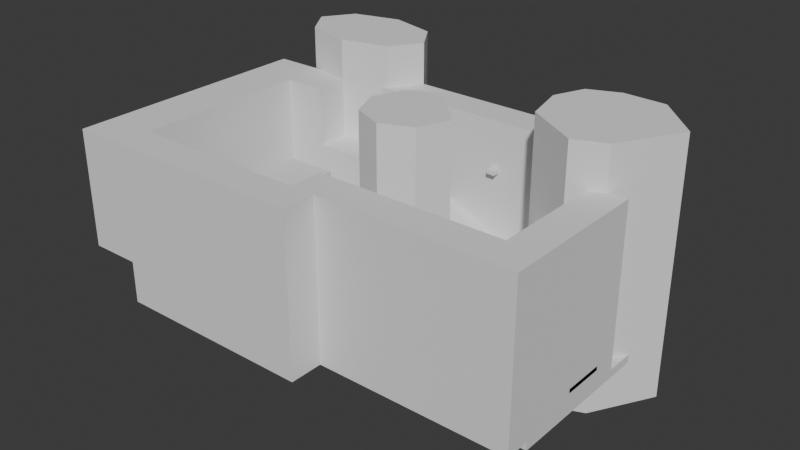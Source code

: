 # Source: up_high.blend  (saved by Blender 5.0.119; exported with 4.5.12 LTS)
import bpy
from mathutils import Matrix  # noqa: F401  (used for matrix-valued properties, if any)

bpy.ops.wm.read_factory_settings(use_empty=True)
scene = bpy.context.scene
scene.name = 'Scene'

# ---- collections
col_collection = bpy.data.collections.new('Collection'); scene.collection.children.link(col_collection)

# ---- world
world_world = bpy.data.worlds.new('World'); scene.world = world_world
world_world.use_nodes = True; world_world.node_tree.nodes.clear()
_N = world_world.node_tree.nodes; _L = world_world.node_tree.links
n0 = _N.new('ShaderNodeOutputWorld'); n0.name = 'World Output'; n0.location = (200, 100)
n1 = _N.new('ShaderNodeBackground'); n1.name = 'Background'; n1.location = (-200, 100)
n1.inputs[0].default_value = (0.05088, 0.05088, 0.05088, 1.0)
_L.new(n1.outputs[0], n0.inputs[0])
n0.is_active_output = True
world_world.color = (0.05088, 0.05088, 0.05088)
world_world.sun_shadow_jitter_overblur = 0.0

# ---- meshes
me_cube_001 = bpy.data.meshes.new('Cube.001')
me_cube_001.from_pydata([(-0.5, -0.5, -1.0), (-0.5, -0.5, 0.2), (-0.5, 0.5, -1.0), (-0.5, 0.5, 0.2), (0.1, -0.5, -1.0), (0.1, -0.5, 0.2), (0.1, 0.5, -1.0), (0.1, 0.5, 0.2)], [], [(0, 1, 3, 2), (2, 3, 7, 6), (6, 7, 5, 4), (4, 5, 1, 0), (2, 6, 4, 0), (7, 3, 1, 5)])
_uv = me_cube_001.uv_layers.new(name='UVMap')
_uv.uv.foreach_set('vector', [0.375, 0.0, 0.625, 0.0, 0.625, 0.25, 0.375, 0.25, 0.375, 0.25, 0.625, 0.25, 0.625, 0.5, 0.375, 0.5, 0.375, 0.5, 0.625, 0.5, 0.625, 0.75, 0.375, 0.75, 0.375, 0.75, 0.625, 0.75, 0.625, 1.0, 0.375, 1.0, 0.125, 0.5, 0.375, 0.5, 0.375, 0.75, 0.125, 0.75, 0.625, 0.5, 0.875, 0.5, 0.875, 0.75, 0.625, 0.75])
me_cube_001.update()
me_cube_002 = bpy.data.meshes.new('Cube.002')
me_cube_002.from_pydata([(-0.5, -0.5, -0.5), (-0.5, -0.5, 0.2), (-0.5, 0.0, -0.5), (-0.5, 0.0, 0.2), (1.7, -0.5, -0.5), (0.1, -0.5, 0.2), (1.7, 0.0, -0.5), (0.1, 0.0, 0.2)], [], [(0, 1, 3, 2), (2, 3, 7, 6), (6, 7, 5, 4), (4, 5, 1, 0), (2, 6, 4, 0), (7, 3, 1, 5)])
_uv = me_cube_002.uv_layers.new(name='UVMap')
_uv.uv.foreach_set('vector', [0.375, 0.0, 0.625, 0.0, 0.625, 0.25, 0.375, 0.25, 0.375, 0.25, 0.625, 0.25, 0.625, 0.5, 0.375, 0.5, 0.375, 0.5, 0.625, 0.5, 0.625, 0.75, 0.375, 0.75, 0.375, 0.75, 0.625, 0.75, 0.625, 1.0, 0.375, 1.0, 0.125, 0.5, 0.375, 0.5, 0.375, 0.75, 0.125, 0.75, 0.625, 0.5, 0.875, 0.5, 0.875, 0.75, 0.625, 0.75])
me_cube_002.update()
me_cube_003 = bpy.data.meshes.new('Cube.003')
me_cube_003.from_pydata([(-0.5, -0.5, 0.4), (-0.5, -0.5, 0.5), (-0.5, 0.5, 0.4), (-0.5, 0.5, 0.5), (1.7, -0.5, 0.4), (1.7, -0.5, 0.5), (1.7, 0.5, 0.4), (1.7, 0.5, 0.5)], [], [(0, 1, 3, 2), (2, 3, 7, 6), (6, 7, 5, 4), (4, 5, 1, 0), (2, 6, 4, 0), (7, 3, 1, 5)])
_uv = me_cube_003.uv_layers.new(name='UVMap')
_uv.uv.foreach_set('vector', [0.375, 0.0, 0.625, 0.0, 0.625, 0.25, 0.375, 0.25, 0.375, 0.25, 0.625, 0.25, 0.625, 0.5, 0.375, 0.5, 0.375, 0.5, 0.625, 0.5, 0.625, 0.75, 0.375, 0.75, 0.375, 0.75, 0.625, 0.75, 0.625, 1.0, 0.375, 1.0, 0.125, 0.5, 0.375, 0.5, 0.375, 0.75, 0.125, 0.75, 0.625, 0.5, 0.875, 0.5, 0.875, 0.75, 0.625, 0.75])
me_cube_003.update()
me_cube_005 = bpy.data.meshes.new('Cube.005')
me_cube_005.from_pydata([(-0.5, -2.2, 0.4), (-0.5, -2.2, 0.5), (-0.5, 0.0, 0.4), (-0.5, 0.0, 0.5), (0.4, -2.2, 0.4), (0.4, -2.2, 0.5), (0.4, 0.0, 0.4), (0.4, 0.0, 0.5)], [], [(0, 1, 3, 2), (2, 3, 7, 6), (6, 7, 5, 4), (4, 5, 1, 0), (2, 6, 4, 0), (7, 3, 1, 5)])
_uv = me_cube_005.uv_layers.new(name='UVMap')
_uv.uv.foreach_set('vector', [0.375, 0.0, 0.625, 0.0, 0.625, 0.25, 0.375, 0.25, 0.375, 0.25, 0.625, 0.25, 0.625, 0.5, 0.375, 0.5, 0.375, 0.5, 0.625, 0.5, 0.625, 0.75, 0.375, 0.75, 0.375, 0.75, 0.625, 0.75, 0.625, 1.0, 0.375, 1.0, 0.125, 0.5, 0.375, 0.5, 0.375, 0.75, 0.125, 0.75, 0.625, 0.5, 0.875, 0.5, 0.875, 0.75, 0.625, 0.75])
me_cube_005.update()
me_cube_006 = bpy.data.meshes.new('Cube.006')
me_cube_006.from_pydata([(-0.7, -0.785, -0.6266), (-0.7, -0.785, 2.4), (-1.064, -0.9358, -0.6266), (-1.215, -1.3, -0.6266), (-1.064, -0.9358, 2.4), (-1.215, -1.3, 2.4), (-1.064, -1.664, 2.4), (-0.7, -1.815, 2.4), (-1.064, -1.664, -0.6266), (-0.7, -1.815, -0.6266), (-0.3358, -1.664, -0.6266), (-0.185, -1.3, -0.6266), (-0.3358, -1.664, 2.4), (-0.185, -1.3, 2.4)], [], [(2, 4, 1, 0), (3, 5, 4, 2), (8, 6, 5, 3), (9, 7, 6, 8), (10, 12, 7, 9), (11, 13, 12, 10), (0, 1, 13, 11), (4, 5, 6, 7, 12, 13, 1), (2, 0, 11, 10, 9, 8, 3)])
_uv = me_cube_006.uv_layers.new(name='UVMap')
_uv.uv.foreach_set('vector', [0.125, 0.5, 0.125, 1.0, 0.0, 1.0, 0.0, 0.5, 0.25, 0.5, 0.25, 1.0, 0.125, 1.0, 0.125, 0.5, 0.375, 0.5, 0.375, 1.0, 0.25, 1.0, 0.25, 0.5, 0.5, 0.5, 0.5, 1.0, 0.375, 1.0, 0.375, 0.5, 0.625, 0.5, 0.625, 1.0, 0.5, 1.0, 0.5, 0.5, 0.75, 0.5, 0.75, 1.0, 0.625, 1.0, 0.625, 0.5, 0.0, 0.5, 0.0, 1.0, 0.75, 1.0, 0.75, 0.5, 0.125, 1.0, 0.25, 1.0, 0.375, 1.0, 0.5, 1.0, 0.625, 1.0, 0.75, 1.0, 0.0, 1.0, 0.125, 0.5, 0.0, 0.5, 0.75, 0.5, 0.625, 0.5, 0.5, 0.5, 0.375, 0.5, 0.25, 0.5])
me_cube_006.update()
me_cube_007 = bpy.data.meshes.new('Cube.007')
me_cube_007.from_pydata([(-0.5, 0.0, 0.0), (-0.5, 0.0, 0.5), (-0.5, 0.5, 0.0), (-0.5, 0.5, 0.5), (0.1, 0.0, 0.0), (0.1, 0.0, 0.5), (0.1, 0.5, 0.0), (0.1, 0.5, 0.5)], [], [(0, 1, 3, 2), (2, 3, 7, 6), (6, 7, 5, 4), (4, 5, 1, 0), (2, 6, 4, 0), (7, 3, 1, 5)])
_uv = me_cube_007.uv_layers.new(name='UVMap')
_uv.uv.foreach_set('vector', [0.375, 0.0, 0.625, 0.0, 0.625, 0.25, 0.375, 0.25, 0.375, 0.25, 0.625, 0.25, 0.625, 0.5, 0.375, 0.5, 0.375, 0.5, 0.625, 0.5, 0.625, 0.75, 0.375, 0.75, 0.375, 0.75, 0.625, 0.75, 0.625, 1.0, 0.375, 1.0, 0.125, 0.5, 0.375, 0.5, 0.375, 0.75, 0.125, 0.75, 0.625, 0.5, 0.875, 0.5, 0.875, 0.75, 0.625, 0.75])
me_cube_007.update()
me_cube_008 = bpy.data.meshes.new('Cube.008')
me_cube_008.from_pydata([(-0.5, 0.1, -1.0), (-0.5, 0.1, 0.9), (-0.5, 0.5, -1.0), (-0.5, 0.5, 0.9), (0.7, 0.1, -1.0), (0.7, 0.1, 0.9), (0.7, 0.5, -1.0), (0.7, 0.5, 0.9)], [], [(0, 1, 3, 2), (2, 3, 7, 6), (6, 7, 5, 4), (4, 5, 1, 0), (2, 6, 4, 0), (7, 3, 1, 5)])
_uv = me_cube_008.uv_layers.new(name='UVMap')
_uv.uv.foreach_set('vector', [0.375, 0.0, 0.625, 0.0, 0.625, 0.25, 0.375, 0.25, 0.375, 0.25, 0.625, 0.25, 0.625, 0.5, 0.375, 0.5, 0.375, 0.5, 0.625, 0.5, 0.625, 0.75, 0.375, 0.75, 0.375, 0.75, 0.625, 0.75, 0.625, 1.0, 0.375, 1.0, 0.125, 0.5, 0.375, 0.5, 0.375, 0.75, 0.125, 0.75, 0.625, 0.5, 0.875, 0.5, 0.875, 0.75, 0.625, 0.75])
me_cube_008.update()
me_cube_009 = bpy.data.meshes.new('Cube.009')
me_cube_009.from_pydata([(-0.5, -1.8, 0.4), (-0.5, -1.8, 0.5), (-0.5, 0.5, 0.4), (-0.5, 0.5, 0.5), (3.7, -1.8, 0.4), (3.7, -1.8, 0.5), (3.7, 0.5, 0.4), (3.7, 0.5, 0.5)], [], [(0, 1, 3, 2), (2, 3, 7, 6), (6, 7, 5, 4), (4, 5, 1, 0), (2, 6, 4, 0), (7, 3, 1, 5)])
_uv = me_cube_009.uv_layers.new(name='UVMap')
_uv.uv.foreach_set('vector', [0.375, 0.0, 0.625, 0.0, 0.625, 0.25, 0.375, 0.25, 0.375, 0.25, 0.625, 0.25, 0.625, 0.5, 0.375, 0.5, 0.375, 0.5, 0.625, 0.5, 0.625, 0.75, 0.375, 0.75, 0.375, 0.75, 0.625, 0.75, 0.625, 1.0, 0.375, 1.0, 0.125, 0.5, 0.375, 0.5, 0.375, 0.75, 0.125, 0.75, 0.625, 0.5, 0.875, 0.5, 0.875, 0.75, 0.625, 0.75])
me_cube_009.update()
me_cube_010 = bpy.data.meshes.new('Cube.010')
me_cube_010.from_pydata([(-0.5, -0.2, 0.4), (-0.5, -0.2, 0.5), (-0.5, 0.3, 0.4), (-0.5, 0.3, 0.5), (0.7, -0.2, 0.4), (0.7, -0.2, 0.5), (0.7, 0.3, 0.4), (0.7, 0.3, 0.5)], [], [(0, 1, 3, 2), (2, 3, 7, 6), (6, 7, 5, 4), (4, 5, 1, 0), (2, 6, 4, 0), (7, 3, 1, 5)])
_uv = me_cube_010.uv_layers.new(name='UVMap')
_uv.uv.foreach_set('vector', [0.375, 0.0, 0.625, 0.0, 0.625, 0.25, 0.375, 0.25, 0.375, 0.25, 0.625, 0.25, 0.625, 0.5, 0.375, 0.5, 0.375, 0.5, 0.625, 0.5, 0.625, 0.75, 0.375, 0.75, 0.375, 0.75, 0.625, 0.75, 0.625, 1.0, 0.375, 1.0, 0.125, 0.5, 0.375, 0.5, 0.375, 0.75, 0.125, 0.75, 0.625, 0.5, 0.875, 0.5, 0.875, 0.75, 0.625, 0.75])
me_cube_010.update()
me_cube_011 = bpy.data.meshes.new('Cube.011')
me_cube_011.from_pydata([(1.2, -2.1, 0.4), (1.2, -2.1, 0.5), (1.2, 0.0, 0.4), (1.2, 0.0, 0.5), (1.7, -2.1, 0.4), (1.7, -2.1, 0.5), (1.7, 0.0, 0.4), (1.7, 0.0, 0.5)], [], [(0, 1, 3, 2), (2, 3, 7, 6), (6, 7, 5, 4), (4, 5, 1, 0), (2, 6, 4, 0), (7, 3, 1, 5)])
_uv = me_cube_011.uv_layers.new(name='UVMap')
_uv.uv.foreach_set('vector', [0.375, 0.0, 0.625, 0.0, 0.625, 0.25, 0.375, 0.25, 0.375, 0.25, 0.625, 0.25, 0.625, 0.5, 0.375, 0.5, 0.375, 0.5, 0.625, 0.5, 0.625, 0.75, 0.375, 0.75, 0.375, 0.75, 0.625, 0.75, 0.625, 1.0, 0.375, 1.0, 0.125, 0.5, 0.375, 0.5, 0.375, 0.75, 0.125, 0.75, 0.625, 0.5, 0.875, 0.5, 0.875, 0.75, 0.625, 0.75])
me_cube_011.update()
me_cube_012 = bpy.data.meshes.new('Cube.012')
me_cube_012.from_pydata([(-0.5, -1.9, -0.5), (-0.5, -1.9, 0.9), (-0.5, 0.6, -0.5), (-0.5, 0.6, 0.9), (0.1, -1.9, -0.5), (0.1, -1.9, 0.9), (0.1, 0.6, -0.5), (0.1, 0.6, 0.9)], [], [(0, 1, 3, 2), (2, 3, 7, 6), (6, 7, 5, 4), (4, 5, 1, 0), (2, 6, 4, 0), (7, 3, 1, 5)])
_uv = me_cube_012.uv_layers.new(name='UVMap')
_uv.uv.foreach_set('vector', [0.375, 0.0, 0.625, 0.0, 0.625, 0.25, 0.375, 0.25, 0.375, 0.25, 0.625, 0.25, 0.625, 0.5, 0.375, 0.5, 0.375, 0.5, 0.625, 0.5, 0.625, 0.75, 0.375, 0.75, 0.375, 0.75, 0.625, 0.75, 0.625, 1.0, 0.375, 1.0, 0.125, 0.5, 0.375, 0.5, 0.375, 0.75, 0.125, 0.75, 0.625, 0.5, 0.875, 0.5, 0.875, 0.75, 0.625, 0.75])
me_cube_012.update()
me_cube_013 = bpy.data.meshes.new('Cube.013')
me_cube_013.from_pydata([(-0.7, -0.785, -0.6266), (-0.3358, -0.9358, -0.6266), (-0.7, -0.785, 2.4), (-1.064, -0.9358, -0.6266), (-1.215, -1.3, -0.6266), (-1.064, -0.9358, 2.4), (-1.215, -1.3, 2.4), (-1.064, -1.664, 2.4), (-0.7, -1.815, 2.4), (-1.064, -1.664, -0.6266), (-0.7, -1.815, -0.6266), (-0.3358, -1.664, -0.6266), (-0.185, -1.3, -0.6266), (-0.3358, -1.664, 2.4), (-0.185, -1.3, 2.4), (-0.3358, -0.9358, 2.4)], [], [(0, 1, 12, 11, 10, 9, 4, 3), (0, 2, 15, 1), (3, 5, 2, 0), (4, 6, 5, 3), (15, 2, 5, 6, 7, 8, 13, 14), (9, 7, 6, 4), (10, 8, 7, 9), (11, 13, 8, 10), (12, 14, 13, 11), (1, 15, 14, 12)])
_uv = me_cube_013.uv_layers.new(name='UVMap')
_uv.uv.foreach_set('vector', [0.75, 0.49, 0.9197, 0.4197, 0.99, 0.25, 0.9197, 0.08029, 0.75, 0.01, 0.5803, 0.08029, 0.51, 0.25, 0.5803, 0.4197, 1.0, 0.5, 1.0, 1.0, 0.875, 1.0, 0.875, 0.5, 0.125, 0.5, 0.125, 1.0, 0.0, 1.0, 0.0, 0.5, 0.25, 0.5, 0.25, 1.0, 0.125, 1.0, 0.125, 0.5, 0.4197, 0.4197, 0.25, 0.49, 0.08029, 0.4197, 0.01, 0.25, 0.08029, 0.08029, 0.25, 0.01, 0.4197, 0.08029, 0.49, 0.25, 0.375, 0.5, 0.375, 1.0, 0.25, 1.0, 0.25, 0.5, 0.5, 0.5, 0.5, 1.0, 0.375, 1.0, 0.375, 0.5, 0.625, 0.5, 0.625, 1.0, 0.5, 1.0, 0.5, 0.5, 0.75, 0.5, 0.75, 1.0, 0.625, 1.0, 0.625, 0.5, 0.875, 0.5, 0.875, 1.0, 0.75, 1.0, 0.75, 0.5])
me_cube_013.update()
me_cube_014 = bpy.data.meshes.new('Cube.014')
me_cube_014.from_pydata([(-0.7, -0.785, -0.6266), (-0.2, -0.8, -0.6266), (-0.7, -0.785, 2.4), (-1.064, -0.9358, -0.6266), (-1.215, -1.3, -0.6266), (-1.064, -0.9358, 2.4), (-1.215, -1.3, 2.4), (-1.1, -1.8, 2.4), (-0.4821, -2.175, 2.4), (-1.1, -1.8, -0.6266), (-0.4821, -2.175, -0.6266), (-0.1179, -2.025, -0.6266), (0.3, -1.3, -0.6266), (-0.1179, -2.025, 2.4), (0.3, -1.3, 2.4), (-0.2, -0.8, 2.4)], [], [(0, 1, 12, 11, 10, 9, 4, 3), (0, 2, 15, 1), (3, 5, 2, 0), (4, 6, 5, 3), (15, 2, 5, 6, 7, 8, 13, 14), (9, 7, 6, 4), (10, 8, 7, 9), (11, 13, 8, 10), (12, 14, 13, 11), (1, 15, 14, 12)])
_uv = me_cube_014.uv_layers.new(name='UVMap')
_uv.uv.foreach_set('vector', [0.75, 0.49, 0.9197, 0.4197, 0.99, 0.25, 0.9197, 0.08029, 0.75, 0.01, 0.5803, 0.08029, 0.51, 0.25, 0.5803, 0.4197, 1.0, 0.5, 1.0, 1.0, 0.875, 1.0, 0.875, 0.5, 0.125, 0.5, 0.125, 1.0, 0.0, 1.0, 0.0, 0.5, 0.25, 0.5, 0.25, 1.0, 0.125, 1.0, 0.125, 0.5, 0.4197, 0.4197, 0.25, 0.49, 0.08029, 0.4197, 0.01, 0.25, 0.08029, 0.08029, 0.25, 0.01, 0.4197, 0.08029, 0.49, 0.25, 0.375, 0.5, 0.375, 1.0, 0.25, 1.0, 0.25, 0.5, 0.5, 0.5, 0.5, 1.0, 0.375, 1.0, 0.375, 0.5, 0.625, 0.5, 0.625, 1.0, 0.5, 1.0, 0.5, 0.5, 0.75, 0.5, 0.75, 1.0, 0.625, 1.0, 0.625, 0.5, 0.875, 0.5, 0.875, 1.0, 0.75, 1.0, 0.75, 0.5])
me_cube_014.update()
me_cube_015 = bpy.data.meshes.new('Cube.015')
me_cube_015.from_pydata([(-0.9, -0.1, 0.0), (-0.9, -0.1, 0.1), (-0.9, 0.5, 0.0), (-0.9, 0.5, 0.1), (0.1, -0.1, 0.0), (0.1, -0.1, 0.1), (0.1, 0.5, 0.0), (0.1, 0.5, 0.1)], [], [(0, 1, 3, 2), (2, 3, 7, 6), (6, 7, 5, 4), (4, 5, 1, 0), (2, 6, 4, 0), (7, 3, 1, 5)])
_uv = me_cube_015.uv_layers.new(name='UVMap')
_uv.uv.foreach_set('vector', [0.375, 0.0, 0.625, 0.0, 0.625, 0.25, 0.375, 0.25, 0.375, 0.25, 0.625, 0.25, 0.625, 0.5, 0.375, 0.5, 0.375, 0.5, 0.625, 0.5, 0.625, 0.75, 0.375, 0.75, 0.375, 0.75, 0.625, 0.75, 0.625, 1.0, 0.375, 1.0, 0.125, 0.5, 0.375, 0.5, 0.375, 0.75, 0.125, 0.75, 0.625, 0.5, 0.875, 0.5, 0.875, 0.75, 0.625, 0.75])
me_cube_015.update()
me_cube_016 = bpy.data.meshes.new('Cube.016')
me_cube_016.from_pydata([(-0.9, -0.1, -0.2), (-0.9, -0.1, 0.3), (-0.9, 0.5, -0.2), (-0.9, 0.5, 0.3), (-0.3, -0.1, -0.2), (-0.3, -0.1, 0.3), (-0.3, 0.5, -0.2), (-0.3, 0.5, 0.3)], [], [(0, 1, 3, 2), (2, 3, 7, 6), (6, 7, 5, 4), (4, 5, 1, 0), (2, 6, 4, 0), (7, 3, 1, 5)])
_uv = me_cube_016.uv_layers.new(name='UVMap')
_uv.uv.foreach_set('vector', [0.375, 0.0, 0.625, 0.0, 0.625, 0.25, 0.375, 0.25, 0.375, 0.25, 0.625, 0.25, 0.625, 0.5, 0.375, 0.5, 0.375, 0.5, 0.625, 0.5, 0.625, 0.75, 0.375, 0.75, 0.375, 0.75, 0.625, 0.75, 0.625, 1.0, 0.375, 1.0, 0.125, 0.5, 0.375, 0.5, 0.375, 0.75, 0.125, 0.75, 0.625, 0.5, 0.875, 0.5, 0.875, 0.75, 0.625, 0.75])
me_cube_016.update()
me_cube_019 = bpy.data.meshes.new('Cube.019')
me_cube_019.from_pydata([(-0.1, -0.2, 0.45), (-0.1, -0.2, 0.5), (-0.1, 0.3, 0.45), (-0.1, 0.3, 0.5), (5.96e-08, -0.2, 0.45), (5.96e-08, -0.2, 0.5), (5.96e-08, 0.3, 0.45), (5.96e-08, 0.3, 0.5)], [], [(0, 1, 3, 2), (2, 3, 7, 6), (6, 7, 5, 4), (4, 5, 1, 0), (2, 6, 4, 0), (7, 3, 1, 5)])
_uv = me_cube_019.uv_layers.new(name='UVMap')
_uv.uv.foreach_set('vector', [0.375, 0.0, 0.625, 0.0, 0.625, 0.25, 0.375, 0.25, 0.375, 0.25, 0.625, 0.25, 0.625, 0.5, 0.375, 0.5, 0.375, 0.5, 0.625, 0.5, 0.625, 0.75, 0.375, 0.75, 0.375, 0.75, 0.625, 0.75, 0.625, 1.0, 0.375, 1.0, 0.125, 0.5, 0.375, 0.5, 0.375, 0.75, 0.125, 0.75, 0.625, 0.5, 0.875, 0.5, 0.875, 0.75, 0.625, 0.75])
me_cube_019.update()
me_cube_020 = bpy.data.meshes.new('Cube.020')
me_cube_020.from_pydata([(-0.5, -0.2, 0.45), (-0.5, -0.2, 0.5), (-0.5, 0.3, 0.45), (-0.5, 0.3, 0.5), (5.96e-08, -0.2, 0.45), (5.96e-08, -0.2, 0.5), (5.96e-08, 0.3, 0.45), (5.96e-08, 0.3, 0.5)], [], [(0, 1, 3, 2), (2, 3, 7, 6), (6, 7, 5, 4), (4, 5, 1, 0), (2, 6, 4, 0), (7, 3, 1, 5)])
_uv = me_cube_020.uv_layers.new(name='UVMap')
_uv.uv.foreach_set('vector', [0.375, 0.0, 0.625, 0.0, 0.625, 0.25, 0.375, 0.25, 0.375, 0.25, 0.625, 0.25, 0.625, 0.5, 0.375, 0.5, 0.375, 0.5, 0.625, 0.5, 0.625, 0.75, 0.375, 0.75, 0.375, 0.75, 0.625, 0.75, 0.625, 1.0, 0.375, 1.0, 0.125, 0.5, 0.375, 0.5, 0.375, 0.75, 0.125, 0.75, 0.625, 0.5, 0.875, 0.5, 0.875, 0.75, 0.625, 0.75])
me_cube_020.update()
me_cube_021 = bpy.data.meshes.new('Cube.021')
me_cube_021.from_pydata([(-0.5, -0.2, 0.45), (-0.5, -0.2, 0.5), (-0.5, 0.3, 0.45), (-0.5, 0.3, 0.5), (5.96e-08, -0.2, 0.45), (5.96e-08, -0.2, 0.5), (5.96e-08, 0.3, 0.45), (5.96e-08, 0.3, 0.5)], [], [(0, 1, 3, 2), (2, 3, 7, 6), (6, 7, 5, 4), (4, 5, 1, 0), (2, 6, 4, 0), (7, 3, 1, 5)])
_uv = me_cube_021.uv_layers.new(name='UVMap')
_uv.uv.foreach_set('vector', [0.375, 0.0, 0.625, 0.0, 0.625, 0.25, 0.375, 0.25, 0.375, 0.25, 0.625, 0.25, 0.625, 0.5, 0.375, 0.5, 0.375, 0.5, 0.625, 0.5, 0.625, 0.75, 0.375, 0.75, 0.375, 0.75, 0.625, 0.75, 0.625, 1.0, 0.375, 1.0, 0.125, 0.5, 0.375, 0.5, 0.375, 0.75, 0.125, 0.75, 0.625, 0.5, 0.875, 0.5, 0.875, 0.75, 0.625, 0.75])
me_cube_021.update()
me_cube_023 = bpy.data.meshes.new('Cube.023')
me_cube_023.from_pydata([(-0.5, 0.2, 0.45), (-0.5, 0.2, 0.5), (-0.5, 0.4, 0.45), (-0.5, 0.4, 0.5), (-0.1, 0.2, 0.45), (-0.1, 0.2, 0.5), (-0.1, 0.4, 0.45), (-0.1, 0.4, 0.5)], [], [(0, 1, 3, 2), (2, 3, 7, 6), (6, 7, 5, 4), (4, 5, 1, 0), (2, 6, 4, 0), (7, 3, 1, 5)])
_uv = me_cube_023.uv_layers.new(name='UVMap')
_uv.uv.foreach_set('vector', [0.375, 0.0, 0.625, 0.0, 0.625, 0.25, 0.375, 0.25, 0.375, 0.25, 0.625, 0.25, 0.625, 0.5, 0.375, 0.5, 0.375, 0.5, 0.625, 0.5, 0.625, 0.75, 0.375, 0.75, 0.375, 0.75, 0.625, 0.75, 0.625, 1.0, 0.375, 1.0, 0.125, 0.5, 0.375, 0.5, 0.375, 0.75, 0.125, 0.75, 0.625, 0.5, 0.875, 0.5, 0.875, 0.75, 0.625, 0.75])
me_cube_023.update()
me_cube_024 = bpy.data.meshes.new('Cube.024')
me_cube_024.from_pydata([(-0.5, 0.1, -1.0), (-0.5, 0.1, 0.9), (-0.5, 0.5, -1.0), (-0.5, 0.5, 0.9), (0.9, 0.1, -1.0), (0.9, 0.1, 0.9), (0.9, 0.5, -1.0), (0.9, 0.5, 0.9)], [], [(0, 1, 3, 2), (2, 3, 7, 6), (6, 7, 5, 4), (4, 5, 1, 0), (2, 6, 4, 0), (7, 3, 1, 5)])
_uv = me_cube_024.uv_layers.new(name='UVMap')
_uv.uv.foreach_set('vector', [0.375, 0.0, 0.625, 0.0, 0.625, 0.25, 0.375, 0.25, 0.375, 0.25, 0.625, 0.25, 0.625, 0.5, 0.375, 0.5, 0.375, 0.5, 0.625, 0.5, 0.625, 0.75, 0.375, 0.75, 0.375, 0.75, 0.625, 0.75, 0.625, 1.0, 0.375, 1.0, 0.125, 0.5, 0.375, 0.5, 0.375, 0.75, 0.125, 0.75, 0.625, 0.5, 0.875, 0.5, 0.875, 0.75, 0.625, 0.75])
me_cube_024.update()
me_cube_025 = bpy.data.meshes.new('Cube.025')
me_cube_025.from_pydata([(-0.4, -0.9, -1.0), (-0.4, -0.9, 0.9), (-0.4, 0.5, -1.0), (-0.4, 0.5, 0.9), (5.96e-08, -0.9, -1.0), (5.96e-08, -0.9, 0.9), (5.96e-08, 0.5, -1.0), (5.96e-08, 0.5, 0.9)], [], [(0, 1, 3, 2), (2, 3, 7, 6), (6, 7, 5, 4), (4, 5, 1, 0), (2, 6, 4, 0), (7, 3, 1, 5)])
_uv = me_cube_025.uv_layers.new(name='UVMap')
_uv.uv.foreach_set('vector', [0.375, 0.0, 0.625, 0.0, 0.625, 0.25, 0.375, 0.25, 0.375, 0.25, 0.625, 0.25, 0.625, 0.5, 0.375, 0.5, 0.375, 0.5, 0.625, 0.5, 0.625, 0.75, 0.375, 0.75, 0.375, 0.75, 0.625, 0.75, 0.625, 1.0, 0.375, 1.0, 0.125, 0.5, 0.375, 0.5, 0.375, 0.75, 0.125, 0.75, 0.625, 0.5, 0.875, 0.5, 0.875, 0.75, 0.625, 0.75])
me_cube_025.update()
me_cube_026 = bpy.data.meshes.new('Cube.026')
me_cube_026.from_pydata([(0.5, -0.2, 0.4), (0.5, -0.2, 0.5), (0.5, 0.0, 0.4), (0.5, 0.0, 0.5), (0.7, -0.2, 0.4), (0.7, -0.2, 0.5), (0.7, 0.0, 0.4), (0.7, 0.0, 0.5)], [], [(0, 1, 3, 2), (2, 3, 7, 6), (6, 7, 5, 4), (4, 5, 1, 0), (2, 6, 4, 0), (7, 3, 1, 5)])
_uv = me_cube_026.uv_layers.new(name='UVMap')
_uv.uv.foreach_set('vector', [0.375, 0.0, 0.625, 0.0, 0.625, 0.25, 0.375, 0.25, 0.375, 0.25, 0.625, 0.25, 0.625, 0.5, 0.375, 0.5, 0.375, 0.5, 0.625, 0.5, 0.625, 0.75, 0.375, 0.75, 0.375, 0.75, 0.625, 0.75, 0.625, 1.0, 0.375, 1.0, 0.125, 0.5, 0.375, 0.5, 0.375, 0.75, 0.125, 0.75, 0.625, 0.5, 0.875, 0.5, 0.875, 0.75, 0.625, 0.75])
me_cube_026.update()
me_cube_027 = bpy.data.meshes.new('Cube.027')
me_cube_027.from_pydata([(-0.5, -0.2, 0.45), (-0.5, -0.2, 0.5), (-0.5, 0.3, 0.45), (-0.5, 0.3, 0.5), (5.96e-08, -0.2, 0.45), (5.96e-08, -0.2, 0.5), (5.96e-08, 0.3, 0.45), (5.96e-08, 0.3, 0.5)], [], [(0, 1, 3, 2), (2, 3, 7, 6), (6, 7, 5, 4), (4, 5, 1, 0), (2, 6, 4, 0), (7, 3, 1, 5)])
_uv = me_cube_027.uv_layers.new(name='UVMap')
_uv.uv.foreach_set('vector', [0.375, 0.0, 0.625, 0.0, 0.625, 0.25, 0.375, 0.25, 0.375, 0.25, 0.625, 0.25, 0.625, 0.5, 0.375, 0.5, 0.375, 0.5, 0.625, 0.5, 0.625, 0.75, 0.375, 0.75, 0.375, 0.75, 0.625, 0.75, 0.625, 1.0, 0.375, 1.0, 0.125, 0.5, 0.375, 0.5, 0.375, 0.75, 0.125, 0.75, 0.625, 0.5, 0.875, 0.5, 0.875, 0.75, 0.625, 0.75])
me_cube_027.update()
me_cube_028 = bpy.data.meshes.new('Cube.028')
me_cube_028.from_pydata([(-0.5, -0.2, 0.45), (-0.5, -0.2, 0.5), (-0.5, 0.3, 0.45), (-0.5, 0.3, 0.5), (5.96e-08, -0.2, 0.45), (5.96e-08, -0.2, 0.5), (5.96e-08, 0.3, 0.45), (5.96e-08, 0.3, 0.5)], [], [(0, 1, 3, 2), (2, 3, 7, 6), (6, 7, 5, 4), (4, 5, 1, 0), (2, 6, 4, 0), (7, 3, 1, 5)])
_uv = me_cube_028.uv_layers.new(name='UVMap')
_uv.uv.foreach_set('vector', [0.375, 0.0, 0.625, 0.0, 0.625, 0.25, 0.375, 0.25, 0.375, 0.25, 0.625, 0.25, 0.625, 0.5, 0.375, 0.5, 0.375, 0.5, 0.625, 0.5, 0.625, 0.75, 0.375, 0.75, 0.375, 0.75, 0.625, 0.75, 0.625, 1.0, 0.375, 1.0, 0.125, 0.5, 0.375, 0.5, 0.375, 0.75, 0.125, 0.75, 0.625, 0.5, 0.875, 0.5, 0.875, 0.75, 0.625, 0.75])
me_cube_028.update()
me_cube_030 = bpy.data.meshes.new('Cube.030')
me_cube_030.from_pydata([(-0.9, -0.1, -0.1), (-0.9, -0.1, 0.0), (-0.9, 0.2, -0.1), (-0.9, 0.2, 0.0), (-0.6, -0.1, -0.1), (-0.6, -0.1, 0.0), (-0.6, 0.2, -0.1), (-0.6, 0.2, 0.0)], [], [(0, 1, 3, 2), (2, 3, 7, 6), (6, 7, 5, 4), (4, 5, 1, 0), (2, 6, 4, 0), (7, 3, 1, 5)])
_uv = me_cube_030.uv_layers.new(name='UVMap')
_uv.uv.foreach_set('vector', [0.375, 0.0, 0.625, 0.0, 0.625, 0.25, 0.375, 0.25, 0.375, 0.25, 0.625, 0.25, 0.625, 0.5, 0.375, 0.5, 0.375, 0.5, 0.625, 0.5, 0.625, 0.75, 0.375, 0.75, 0.375, 0.75, 0.625, 0.75, 0.625, 1.0, 0.375, 1.0, 0.125, 0.5, 0.375, 0.5, 0.375, 0.75, 0.125, 0.75, 0.625, 0.5, 0.875, 0.5, 0.875, 0.75, 0.625, 0.75])
me_cube_030.update()
me_cube_031 = bpy.data.meshes.new('Cube.031')
me_cube_031.from_pydata([(-0.9, -0.1, -0.1), (-0.9, -0.1, 0.0), (-0.9, -1.49e-08, -0.1), (-0.9, -1.49e-08, 0.0), (-0.8, -0.1, -0.1), (-0.8, -0.1, 0.0), (-0.8, -1.49e-08, -0.1), (-0.8, -1.49e-08, 0.0)], [], [(0, 1, 3, 2), (2, 3, 7, 6), (6, 7, 5, 4), (4, 5, 1, 0), (2, 6, 4, 0), (7, 3, 1, 5)])
_uv = me_cube_031.uv_layers.new(name='UVMap')
_uv.uv.foreach_set('vector', [0.375, 0.0, 0.625, 0.0, 0.625, 0.25, 0.375, 0.25, 0.375, 0.25, 0.625, 0.25, 0.625, 0.5, 0.375, 0.5, 0.375, 0.5, 0.625, 0.5, 0.625, 0.75, 0.375, 0.75, 0.375, 0.75, 0.625, 0.75, 0.625, 1.0, 0.375, 1.0, 0.125, 0.5, 0.375, 0.5, 0.375, 0.75, 0.125, 0.75, 0.625, 0.5, 0.875, 0.5, 0.875, 0.75, 0.625, 0.75])
me_cube_031.update()
me_cube_032 = bpy.data.meshes.new('Cube.032')
me_cube_032.from_pydata([(-1.0, 0.1, -1.0), (-1.0, 0.1, 0.9), (-1.0, 0.5, -1.0), (-1.0, 0.5, 0.9), (1.4, 0.1, -1.0), (1.4, 0.1, 0.9), (1.4, 0.5, -1.0), (1.4, 0.5, 0.9)], [], [(0, 1, 3, 2), (2, 3, 7, 6), (6, 7, 5, 4), (4, 5, 1, 0), (2, 6, 4, 0), (7, 3, 1, 5)])
_uv = me_cube_032.uv_layers.new(name='UVMap')
_uv.uv.foreach_set('vector', [0.375, 0.0, 0.625, 0.0, 0.625, 0.25, 0.375, 0.25, 0.375, 0.25, 0.625, 0.25, 0.625, 0.5, 0.375, 0.5, 0.375, 0.5, 0.625, 0.5, 0.625, 0.75, 0.375, 0.75, 0.375, 0.75, 0.625, 0.75, 0.625, 1.0, 0.375, 1.0, 0.125, 0.5, 0.375, 0.5, 0.375, 0.75, 0.125, 0.75, 0.625, 0.5, 0.875, 0.5, 0.875, 0.75, 0.625, 0.75])
me_cube_032.update()
me_cube_033 = bpy.data.meshes.new('Cube.033')
me_cube_033.from_pydata([(-0.5, -0.2, 0.45), (-0.5, -0.2, 0.5), (-0.5, 0.0, 0.45), (-0.5, 0.0, 0.5), (-0.3, -0.2, 0.45), (-0.3, -0.2, 0.5), (-0.3, 0.0, 0.45), (-0.3, 0.0, 0.5)], [], [(0, 1, 3, 2), (2, 3, 7, 6), (6, 7, 5, 4), (4, 5, 1, 0), (2, 6, 4, 0), (7, 3, 1, 5)])
_uv = me_cube_033.uv_layers.new(name='UVMap')
_uv.uv.foreach_set('vector', [0.375, 0.0, 0.625, 0.0, 0.625, 0.25, 0.375, 0.25, 0.375, 0.25, 0.625, 0.25, 0.625, 0.5, 0.375, 0.5, 0.375, 0.5, 0.625, 0.5, 0.625, 0.75, 0.375, 0.75, 0.375, 0.75, 0.625, 0.75, 0.625, 1.0, 0.375, 1.0, 0.125, 0.5, 0.375, 0.5, 0.375, 0.75, 0.125, 0.75, 0.625, 0.5, 0.875, 0.5, 0.875, 0.75, 0.625, 0.75])
me_cube_033.update()
me_cube_034 = bpy.data.meshes.new('Cube.034')
me_cube_034.from_pydata([(-0.5, 0.1, -0.5), (-0.5, 0.1, 0.9), (-0.5, 0.6, -0.5), (-0.5, 0.6, 0.9), (0.6, 0.1, -0.5), (0.6, 0.1, 0.9), (0.6, 0.6, -0.5), (0.6, 0.6, 0.9)], [], [(0, 1, 3, 2), (2, 3, 7, 6), (6, 7, 5, 4), (4, 5, 1, 0), (2, 6, 4, 0), (7, 3, 1, 5)])
_uv = me_cube_034.uv_layers.new(name='UVMap')
_uv.uv.foreach_set('vector', [0.375, 0.0, 0.625, 0.0, 0.625, 0.25, 0.375, 0.25, 0.375, 0.25, 0.625, 0.25, 0.625, 0.5, 0.375, 0.5, 0.375, 0.5, 0.625, 0.5, 0.625, 0.75, 0.375, 0.75, 0.375, 0.75, 0.625, 0.75, 0.625, 1.0, 0.375, 1.0, 0.125, 0.5, 0.375, 0.5, 0.375, 0.75, 0.125, 0.75, 0.625, 0.5, 0.875, 0.5, 0.875, 0.75, 0.625, 0.75])
me_cube_034.update()
me_cube_035 = bpy.data.meshes.new('Cube.035')
me_cube_035.from_pydata([(-1.0, 0.1, -1.0), (-1.0, 0.1, 0.9), (-1.0, 0.5, -1.0), (-1.0, 0.5, 0.9), (1.9, 0.1, -1.0), (1.9, 0.1, 0.9), (1.9, 0.5, -1.0), (1.9, 0.5, 0.9)], [], [(0, 1, 3, 2), (2, 3, 7, 6), (6, 7, 5, 4), (4, 5, 1, 0), (2, 6, 4, 0), (7, 3, 1, 5)])
_uv = me_cube_035.uv_layers.new(name='UVMap')
_uv.uv.foreach_set('vector', [0.375, 0.0, 0.625, 0.0, 0.625, 0.25, 0.375, 0.25, 0.375, 0.25, 0.625, 0.25, 0.625, 0.5, 0.375, 0.5, 0.375, 0.5, 0.625, 0.5, 0.625, 0.75, 0.375, 0.75, 0.375, 0.75, 0.625, 0.75, 0.625, 1.0, 0.375, 1.0, 0.125, 0.5, 0.375, 0.5, 0.375, 0.75, 0.125, 0.75, 0.625, 0.5, 0.875, 0.5, 0.875, 0.75, 0.625, 0.75])
me_cube_035.update()
me_cube_036 = bpy.data.meshes.new('Cube.036')
me_cube_036.from_pydata([(-0.5, 0.0, 0.0), (-0.5, 0.0, 0.4), (-0.5, 1.0, 0.0), (-0.5, 1.0, 0.4), (0.1, 0.0, 0.0), (0.1, 0.0, 0.4), (0.1, 1.0, 0.0), (0.1, 1.0, 0.4)], [], [(0, 1, 3, 2), (2, 3, 7, 6), (6, 7, 5, 4), (4, 5, 1, 0), (2, 6, 4, 0), (7, 3, 1, 5)])
_uv = me_cube_036.uv_layers.new(name='UVMap')
_uv.uv.foreach_set('vector', [0.375, 0.0, 0.625, 0.0, 0.625, 0.25, 0.375, 0.25, 0.375, 0.25, 0.625, 0.25, 0.625, 0.5, 0.375, 0.5, 0.375, 0.5, 0.625, 0.5, 0.625, 0.75, 0.375, 0.75, 0.375, 0.75, 0.625, 0.75, 0.625, 1.0, 0.375, 1.0, 0.125, 0.5, 0.375, 0.5, 0.375, 0.75, 0.125, 0.75, 0.625, 0.5, 0.875, 0.5, 0.875, 0.75, 0.625, 0.75])
me_cube_036.update()
me_cube_039 = bpy.data.meshes.new('Cube.039')
me_cube_039.from_pydata([(-0.1, 0.0, 0.0), (-0.1, 0.0, 0.3), (-0.1, 0.2, 0.0), (-0.1, 0.2, 0.3), (0.1, 0.0, 0.0), (0.1, 0.0, 0.3), (0.1, 0.2, 0.0), (0.1, 0.2, 0.3)], [], [(0, 1, 3, 2), (2, 3, 7, 6), (6, 7, 5, 4), (4, 5, 1, 0), (2, 6, 4, 0), (7, 3, 1, 5)])
_uv = me_cube_039.uv_layers.new(name='UVMap')
_uv.uv.foreach_set('vector', [0.375, 0.0, 0.625, 0.0, 0.625, 0.25, 0.375, 0.25, 0.375, 0.25, 0.625, 0.25, 0.625, 0.5, 0.375, 0.5, 0.375, 0.5, 0.625, 0.5, 0.625, 0.75, 0.375, 0.75, 0.375, 0.75, 0.625, 0.75, 0.625, 1.0, 0.375, 1.0, 0.125, 0.5, 0.375, 0.5, 0.375, 0.75, 0.125, 0.75, 0.625, 0.5, 0.875, 0.5, 0.875, 0.75, 0.625, 0.75])
me_cube_039.update()
me_cube_040 = bpy.data.meshes.new('Cube.040')
me_cube_040.from_pydata([(-0.5, -0.2, 0.45), (-0.5, -0.2, 0.5), (-0.5, -0.1, 0.45), (-0.5, -0.1, 0.5), (-0.3, -0.2, 0.45), (-0.3, -0.2, 0.5), (-0.3, -0.1, 0.45), (-0.3, -0.1, 0.5)], [], [(0, 1, 3, 2), (2, 3, 7, 6), (6, 7, 5, 4), (4, 5, 1, 0), (2, 6, 4, 0), (7, 3, 1, 5)])
_uv = me_cube_040.uv_layers.new(name='UVMap')
_uv.uv.foreach_set('vector', [0.375, 0.0, 0.625, 0.0, 0.625, 0.25, 0.375, 0.25, 0.375, 0.25, 0.625, 0.25, 0.625, 0.5, 0.375, 0.5, 0.375, 0.5, 0.625, 0.5, 0.625, 0.75, 0.375, 0.75, 0.375, 0.75, 0.625, 0.75, 0.625, 1.0, 0.375, 1.0, 0.125, 0.5, 0.375, 0.5, 0.375, 0.75, 0.125, 0.75, 0.625, 0.5, 0.875, 0.5, 0.875, 0.75, 0.625, 0.75])
me_cube_040.update()
me_cube_041 = bpy.data.meshes.new('Cube.041')
me_cube_041.from_pydata([(-0.5, -0.2, 0.45), (-0.5, -0.2, 0.5), (-0.5, -0.1, 0.45), (-0.5, -0.1, 0.5), (-0.4, -0.2, 0.45), (-0.4, -0.2, 0.5), (-0.4, -0.1, 0.45), (-0.4, -0.1, 0.5)], [], [(0, 1, 3, 2), (2, 3, 7, 6), (6, 7, 5, 4), (4, 5, 1, 0), (2, 6, 4, 0), (7, 3, 1, 5)])
_uv = me_cube_041.uv_layers.new(name='UVMap')
_uv.uv.foreach_set('vector', [0.375, 0.0, 0.625, 0.0, 0.625, 0.25, 0.375, 0.25, 0.375, 0.25, 0.625, 0.25, 0.625, 0.5, 0.375, 0.5, 0.375, 0.5, 0.625, 0.5, 0.625, 0.75, 0.375, 0.75, 0.375, 0.75, 0.625, 0.75, 0.625, 1.0, 0.375, 1.0, 0.125, 0.5, 0.375, 0.5, 0.375, 0.75, 0.125, 0.75, 0.625, 0.5, 0.875, 0.5, 0.875, 0.75, 0.625, 0.75])
me_cube_041.update()
me_cube_042 = bpy.data.meshes.new('Cube.042')
me_cube_042.from_pydata([(-0.5, -0.2, 0.45), (-0.5, -0.2, 0.5), (-0.5, -0.1, 0.45), (-0.5, -0.1, 0.5), (-0.4, -0.2, 0.45), (-0.4, -0.2, 0.5), (-0.4, -0.1, 0.45), (-0.4, -0.1, 0.5)], [], [(0, 1, 3, 2), (2, 3, 7, 6), (6, 7, 5, 4), (4, 5, 1, 0), (2, 6, 4, 0), (7, 3, 1, 5)])
_uv = me_cube_042.uv_layers.new(name='UVMap')
_uv.uv.foreach_set('vector', [0.375, 0.0, 0.625, 0.0, 0.625, 0.25, 0.375, 0.25, 0.375, 0.25, 0.625, 0.25, 0.625, 0.5, 0.375, 0.5, 0.375, 0.5, 0.625, 0.5, 0.625, 0.75, 0.375, 0.75, 0.375, 0.75, 0.625, 0.75, 0.625, 1.0, 0.375, 1.0, 0.125, 0.5, 0.375, 0.5, 0.375, 0.75, 0.125, 0.75, 0.625, 0.5, 0.875, 0.5, 0.875, 0.75, 0.625, 0.75])
me_cube_042.update()

# ---- objects
ob_cube = bpy.data.objects.new('Cube', me_cube_001)
ob_cube_001 = bpy.data.objects.new('Cube.001', me_cube_002)
ob_cube_002 = bpy.data.objects.new('Cube.002', me_cube_003)
ob_cube_004 = bpy.data.objects.new('Cube.004', me_cube_005)
ob_cube_003 = bpy.data.objects.new('Cube.003', me_cube_006)
ob_cube_005 = bpy.data.objects.new('Cube.005', me_cube_007)
ob_cube_006 = bpy.data.objects.new('Cube.006', me_cube_008)
ob_cube_007 = bpy.data.objects.new('Cube.007', me_cube_009)
ob_cube_008 = bpy.data.objects.new('Cube.008', me_cube_010)
ob_cube_009 = bpy.data.objects.new('Cube.009', me_cube_011)
ob_cube_010 = bpy.data.objects.new('Cube.010', me_cube_012)
ob_cube_011 = bpy.data.objects.new('Cube.011', me_cube_013)
ob_cube_012 = bpy.data.objects.new('Cube.012', me_cube_014)
ob_cube_013 = bpy.data.objects.new('Cube.013', me_cube_015)
ob_cube_014 = bpy.data.objects.new('Cube.014', me_cube_016)
ob_cube_017 = bpy.data.objects.new('Cube.017', me_cube_019)
ob_cube_016 = bpy.data.objects.new('Cube.016', me_cube_020)
ob_cube_015 = bpy.data.objects.new('Cube.015', me_cube_021)
ob_cube_019 = bpy.data.objects.new('Cube.019', me_cube_023)
ob_cube_020 = bpy.data.objects.new('Cube.020', me_cube_024)
ob_cube_021 = bpy.data.objects.new('Cube.021', me_cube_025)
ob_cube_022 = bpy.data.objects.new('Cube.022', me_cube_026)
ob_cube_023 = bpy.data.objects.new('Cube.023', me_cube_027)
ob_cube_024 = bpy.data.objects.new('Cube.024', me_cube_028)
ob_cube_026 = bpy.data.objects.new('Cube.026', me_cube_030)
ob_cube_027 = bpy.data.objects.new('Cube.027', me_cube_031)
ob_cube_018 = bpy.data.objects.new('Cube.018', me_cube_032)
ob_cube_028 = bpy.data.objects.new('Cube.028', me_cube_033)
ob_cube_025 = bpy.data.objects.new('Cube.025', me_cube_034)
ob_cube_029 = bpy.data.objects.new('Cube.029', me_cube_035)
ob_cube_030 = bpy.data.objects.new('Cube.030', me_cube_036)
ob_cube_033 = bpy.data.objects.new('Cube.033', me_cube_039)
ob_cube_031 = bpy.data.objects.new('Cube.031', me_cube_040)
ob_cube_032 = bpy.data.objects.new('Cube.032', me_cube_041)
ob_cube_034 = bpy.data.objects.new('Cube.034', me_cube_042)

# ---- transforms, parenting, visibility, modifiers, constraints
ob_cube.location = (0.0, 0.0, 5.0)
ob_cube.scale = (10.0, 10.0, 10.0)
ob_cube_001.location = (0.0, 15.0, 5.0)
ob_cube_001.scale = (10.0, 10.0, 10.0)
ob_cube_002.location = (0.0, 10.0, -5.0)
ob_cube_002.scale = (10.0, 10.0, 10.0)
ob_cube_004.location = (22.0, 15.0, -5.0)
ob_cube_004.scale = (10.0, 10.0, 10.0)
ob_cube_003.location = (22.0, 15.0, -5.0)
ob_cube_003.scale = (10.0, 10.0, 10.0)
ob_cube_005.location = (16.0, -7.0, -5.0)
ob_cube_005.scale = (10.0, 10.0, 10.0)
ob_cube_006.location = (16.0, -12.0, 5.0)
ob_cube_006.scale = (10.0, 10.0, 10.0)
ob_cube_007.location = (0.0, 10.0, -10.0)
ob_cube_007.scale = (10.0, 10.0, 10.0)
ob_cube_008.location = (16.0, -5.0, 1.0)
ob_cube_008.scale = (10.0, 10.0, 10.0)
ob_cube_009.location = (-22.0, 10.0, -5.0)
ob_cube_009.scale = (10.0, 10.0, 10.0)
ob_cube_010.location = (-11.0, 4.0, 5.0)
ob_cube_010.scale = (10.0, 10.0, 10.0)
ob_cube_011.location = (6.0, 32.0, -5.0)
ob_cube_011.scale = (15.76, 10.0, 10.0)
ob_cube_012.location = (36.0, 27.0, -5.0)
ob_cube_012.scale = (10.0, 10.0, 10.0)
ob_cube_013.location = (10.0, -10.0, -5.0)
ob_cube_013.scale = (10.0, 10.0, 10.0)
ob_cube_014.location = (4.0, -10.0, -3.0)
ob_cube_014.scale = (10.0, 10.0, 10.0)
ob_cube_017.location = (17.0, 5.0, -2.0)
ob_cube_017.rotation_euler = (0.0, -0.0, -0.7854)
ob_cube_017.scale = (10.0, 10.0, 10.0)
ob_cube_016.location = (31.0, 7.0, 2.0)
ob_cube_016.scale = (10.0, 10.0, 10.0)
ob_cube_015.location = (33.0, -5.0, 1.0)
ob_cube_015.scale = (10.0, 10.0, 10.0)
ob_cube_019.location = (24.0, -1.0, -1.0)
ob_cube_019.scale = (10.0, 10.0, 10.0)
ob_cube_020.location = (28.0, -12.0, 5.0)
ob_cube_020.scale = (10.0, 10.0, 10.0)
ob_cube_021.location = (37.0, 2.0, 5.0)
ob_cube_021.scale = (10.0, 10.0, 10.0)
ob_cube_022.location = (26.0, -5.0, -9.0)
ob_cube_022.scale = (10.0, 10.0, 10.0)
ob_cube_023.location = (34.0, 6.0, -7.0)
ob_cube_023.scale = (10.0, 10.0, 10.0)
ob_cube_024.location = (37.0, 1.0, -8.0)
ob_cube_024.scale = (10.0, 10.0, 10.0)
ob_cube_026.location = (10.0, -10.0, -3.0)
ob_cube_026.scale = (10.0, 10.0, 10.0)
ob_cube_027.location = (10.0, -10.0, -2.0)
ob_cube_027.scale = (10.0, 10.0, 10.0)
ob_cube_018.location = (0.0, -16.0, 5.0)
ob_cube_018.scale = (10.0, 10.0, 10.0)
ob_cube_028.location = (12.0, -10.0, -5.0)
ob_cube_028.scale = (10.0, 10.0, 10.0)
ob_cube_025.location = (-11.0, 9.0, 5.0)
ob_cube_025.scale = (10.0, 10.0, 10.0)
ob_cube_029.location = (10.0, 14.0, 5.0)
ob_cube_029.scale = (10.0, 10.0, 10.0)
ob_cube_030.location = (0.0, 5.0, -5.0)
ob_cube_030.scale = (10.0, 10.0, 10.0)
ob_cube_033.location = (10.0, -3.0, -5.0)
ob_cube_033.scale = (10.0, 10.0, 10.0)
ob_cube_031.location = (5.0, 1.0, -2.0)
ob_cube_031.scale = (10.0, 10.0, 10.0)
ob_cube_032.location = (13.0, 16.0, 2.5)
ob_cube_032.scale = (10.0, 10.0, 10.0)
ob_cube_034.location = (21.0, 16.0, 3.5)
ob_cube_034.scale = (10.0, 10.0, 10.0)

# ---- collection membership
col_collection.objects.link(ob_cube)
col_collection.objects.link(ob_cube_001)
col_collection.objects.link(ob_cube_002)
col_collection.objects.link(ob_cube_004)
col_collection.objects.link(ob_cube_003)
col_collection.objects.link(ob_cube_005)
col_collection.objects.link(ob_cube_006)
col_collection.objects.link(ob_cube_007)
col_collection.objects.link(ob_cube_008)
col_collection.objects.link(ob_cube_009)
col_collection.objects.link(ob_cube_010)
col_collection.objects.link(ob_cube_011)
col_collection.objects.link(ob_cube_012)
col_collection.objects.link(ob_cube_013)
col_collection.objects.link(ob_cube_014)
col_collection.objects.link(ob_cube_017)
col_collection.objects.link(ob_cube_016)
col_collection.objects.link(ob_cube_015)
col_collection.objects.link(ob_cube_019)
col_collection.objects.link(ob_cube_020)
col_collection.objects.link(ob_cube_021)
col_collection.objects.link(ob_cube_022)
col_collection.objects.link(ob_cube_023)
col_collection.objects.link(ob_cube_024)
col_collection.objects.link(ob_cube_026)
col_collection.objects.link(ob_cube_027)
col_collection.objects.link(ob_cube_018)
col_collection.objects.link(ob_cube_028)
col_collection.objects.link(ob_cube_025)
col_collection.objects.link(ob_cube_029)
col_collection.objects.link(ob_cube_030)
col_collection.objects.link(ob_cube_033)
col_collection.objects.link(ob_cube_031)
col_collection.objects.link(ob_cube_032)
col_collection.objects.link(ob_cube_034)

# ---- scene / render settings (as saved in the file)
scene.frame_start = 1; scene.frame_end = 250; scene.frame_set(1)
scene.render.engine = 'BLENDER_EEVEE_NEXT'
scene.render.bake_bias = 0.0
scene.render.bake_samples = 0
scene.cycles.sampling_pattern = 'TABULATED_SOBOL'
scene.eevee.use_volume_custom_range = False
bpy.context.view_layer.update()

# ---- added for rendering (the .blend has no active camera and no usable light): camera, sun
cam_auto = bpy.data.cameras.new('AutoCamera')
cam_auto.lens = 50.0
cam_auto.sensor_width = 36.0
cam_auto.clip_end = 1201.34
ob_auto_camera = bpy.data.objects.new('AutoCamera', cam_auto)
scene.collection.objects.link(ob_auto_camera)
ob_auto_camera.location = (79.9527, -77.5681, 58.6291)
ob_auto_camera.rotation_euler = (1.09748, -7.21219e-08, 0.694738)
scene.camera = ob_auto_camera
light_auto_sun = bpy.data.lights.new('AutoSun', 'SUN')
light_auto_sun.energy = 3.0
light_auto_sun.angle = 0.0523599
ob_auto_sun = bpy.data.objects.new('AutoSun', light_auto_sun)
scene.collection.objects.link(ob_auto_sun)
ob_auto_sun.rotation_euler = (0.872665, 0.174533, 0.523599)
bpy.context.view_layer.update()
